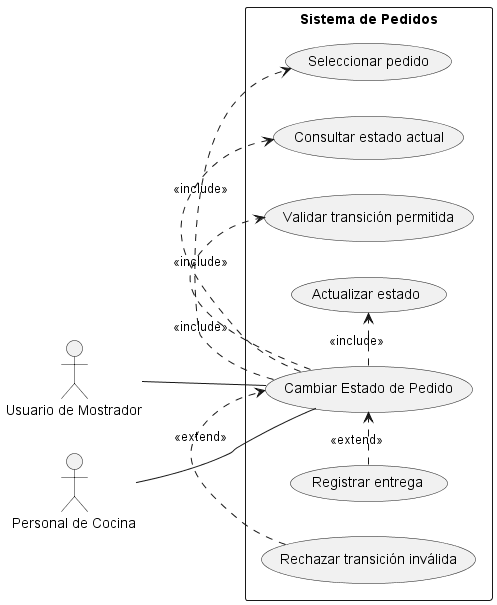

The diagram above was rendered by PlantUML. Its source (embedded in the PNG):
@startuml CU04_Cambiar_Estado_Pedido
left to right direction

actor "Usuario de Mostrador" as Mostrador
actor "Personal de Cocina" as Cocina

rectangle "Sistema de Pedidos" {
    usecase "Cambiar Estado de Pedido" as Cambiar
    usecase "Seleccionar pedido" as Seleccionar
    usecase "Consultar estado actual" as Consultar
    usecase "Validar transición permitida" as Validar
    usecase "Actualizar estado" as Actualizar
    usecase "Registrar entrega" as Entregar
    usecase "Rechazar transición inválida" as Rechazar
}

Mostrador -- Cambiar
Cocina -- Cambiar

Cambiar .> Seleccionar : <<include>>
Cambiar .> Consultar : <<include>>
Cambiar .> Validar : <<include>>
Cambiar .> Actualizar : <<include>>

Entregar .> Cambiar : <<extend>>
Rechazar .> Cambiar : <<extend>>
@enduml